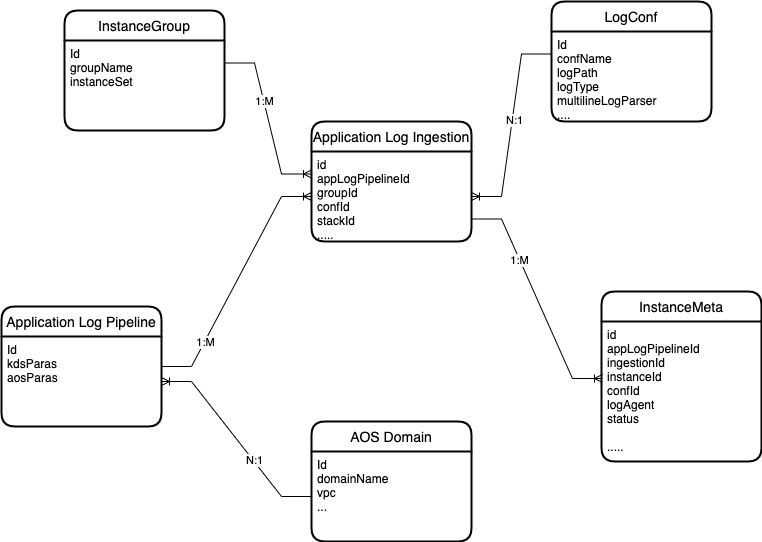

The diagram above was exported from draw.io. Its source (the exported page's mxGraphModel, read from the mxfile embedded in the PNG):
<mxGraphModel dx="1106" dy="997" grid="1" gridSize="10" guides="1" tooltips="1" connect="1" arrows="1" fold="1" page="1" pageScale="1" pageWidth="850" pageHeight="1100" math="0" shadow="0">
  <root>
    <mxCell id="0" />
    <mxCell id="1" parent="0" />
    <mxCell id="PKB3ilihEgnFMr8ZV_8r-3" value="AOS Domain" style="swimlane;childLayout=stackLayout;horizontal=1;startSize=30;horizontalStack=0;rounded=1;fontSize=14;fontStyle=0;strokeWidth=2;resizeParent=0;resizeLast=1;shadow=0;dashed=0;align=center;" vertex="1" parent="1">
      <mxGeometry x="550" y="500" width="160" height="120" as="geometry" />
    </mxCell>
    <mxCell id="PKB3ilihEgnFMr8ZV_8r-4" value="Id&#10;domainName&#10;vpc&#10;..." style="align=left;strokeColor=none;fillColor=none;spacingLeft=4;fontSize=12;verticalAlign=top;resizable=0;rotatable=0;part=1;" vertex="1" parent="PKB3ilihEgnFMr8ZV_8r-3">
      <mxGeometry y="30" width="160" height="90" as="geometry" />
    </mxCell>
    <mxCell id="PKB3ilihEgnFMr8ZV_8r-5" value="Application Log Pipeline" style="swimlane;childLayout=stackLayout;horizontal=1;startSize=30;horizontalStack=0;rounded=1;fontSize=14;fontStyle=0;strokeWidth=2;resizeParent=0;resizeLast=1;shadow=0;dashed=0;align=center;" vertex="1" parent="1">
      <mxGeometry x="240" y="385" width="160" height="120" as="geometry" />
    </mxCell>
    <mxCell id="PKB3ilihEgnFMr8ZV_8r-6" value="Id&#10;kdsParas&#10;aosParas&#10;" style="align=left;strokeColor=none;fillColor=none;spacingLeft=4;fontSize=12;verticalAlign=top;resizable=0;rotatable=0;part=1;" vertex="1" parent="PKB3ilihEgnFMr8ZV_8r-5">
      <mxGeometry y="30" width="160" height="90" as="geometry" />
    </mxCell>
    <mxCell id="PKB3ilihEgnFMr8ZV_8r-7" value="Application Log Ingestion" style="swimlane;childLayout=stackLayout;horizontal=1;startSize=30;horizontalStack=0;rounded=1;fontSize=14;fontStyle=0;strokeWidth=2;resizeParent=0;resizeLast=1;shadow=0;dashed=0;align=center;fillColor=default;" vertex="1" parent="1">
      <mxGeometry x="550" y="200" width="160" height="120" as="geometry" />
    </mxCell>
    <mxCell id="PKB3ilihEgnFMr8ZV_8r-8" value="id&#10;appLogPipelineId&#10;groupId&#10;confId&#10;stackId&#10;....." style="align=left;strokeColor=none;fillColor=none;spacingLeft=4;fontSize=12;verticalAlign=top;resizable=0;rotatable=0;part=1;" vertex="1" parent="PKB3ilihEgnFMr8ZV_8r-7">
      <mxGeometry y="30" width="160" height="90" as="geometry" />
    </mxCell>
    <mxCell id="PKB3ilihEgnFMr8ZV_8r-9" value="" style="edgeStyle=entityRelationEdgeStyle;fontSize=12;html=1;endArrow=ERoneToMany;rounded=0;" edge="1" parent="1" source="PKB3ilihEgnFMr8ZV_8r-5" target="PKB3ilihEgnFMr8ZV_8r-8">
      <mxGeometry width="100" height="100" relative="1" as="geometry">
        <mxPoint x="200" y="560" as="sourcePoint" />
        <mxPoint x="460" y="220" as="targetPoint" />
      </mxGeometry>
    </mxCell>
    <mxCell id="PKB3ilihEgnFMr8ZV_8r-10" value="1:M" style="edgeLabel;html=1;align=center;verticalAlign=middle;resizable=0;points=[];" vertex="1" connectable="0" parent="PKB3ilihEgnFMr8ZV_8r-9">
      <mxGeometry x="-0.5384" relative="1" as="geometry">
        <mxPoint as="offset" />
      </mxGeometry>
    </mxCell>
    <mxCell id="PKB3ilihEgnFMr8ZV_8r-13" value="" style="edgeStyle=entityRelationEdgeStyle;fontSize=12;html=1;endArrow=ERoneToMany;rounded=0;entryX=1;entryY=0.5;entryDx=0;entryDy=0;" edge="1" parent="1" source="PKB3ilihEgnFMr8ZV_8r-4" target="PKB3ilihEgnFMr8ZV_8r-6">
      <mxGeometry width="100" height="100" relative="1" as="geometry">
        <mxPoint x="440" y="510" as="sourcePoint" />
        <mxPoint x="540" y="410" as="targetPoint" />
      </mxGeometry>
    </mxCell>
    <mxCell id="PKB3ilihEgnFMr8ZV_8r-14" value="N:1" style="edgeLabel;html=1;align=center;verticalAlign=middle;resizable=0;points=[];" vertex="1" connectable="0" parent="PKB3ilihEgnFMr8ZV_8r-13">
      <mxGeometry x="-0.2648" y="-1" relative="1" as="geometry">
        <mxPoint as="offset" />
      </mxGeometry>
    </mxCell>
    <mxCell id="PKB3ilihEgnFMr8ZV_8r-15" value="InstanceGroup" style="swimlane;childLayout=stackLayout;horizontal=1;startSize=30;horizontalStack=0;rounded=1;fontSize=14;fontStyle=0;strokeWidth=2;resizeParent=0;resizeLast=1;shadow=0;dashed=0;align=center;" vertex="1" parent="1">
      <mxGeometry x="303" y="89" width="160" height="120" as="geometry" />
    </mxCell>
    <mxCell id="PKB3ilihEgnFMr8ZV_8r-16" value="Id&#10;groupName&#10;instanceSet" style="align=left;strokeColor=none;fillColor=none;spacingLeft=4;fontSize=12;verticalAlign=top;resizable=0;rotatable=0;part=1;" vertex="1" parent="PKB3ilihEgnFMr8ZV_8r-15">
      <mxGeometry y="30" width="160" height="90" as="geometry" />
    </mxCell>
    <mxCell id="PKB3ilihEgnFMr8ZV_8r-17" value="LogConf" style="swimlane;childLayout=stackLayout;horizontal=1;startSize=30;horizontalStack=0;rounded=1;fontSize=14;fontStyle=0;strokeWidth=2;resizeParent=0;resizeLast=1;shadow=0;dashed=0;align=center;" vertex="1" parent="1">
      <mxGeometry x="790" y="80" width="160" height="120" as="geometry" />
    </mxCell>
    <mxCell id="PKB3ilihEgnFMr8ZV_8r-18" value="Id&#10;confName&#10;logPath&#10;logType&#10;multilineLogParser&#10;...." style="align=left;strokeColor=none;fillColor=none;spacingLeft=4;fontSize=12;verticalAlign=top;resizable=0;rotatable=0;part=1;" vertex="1" parent="PKB3ilihEgnFMr8ZV_8r-17">
      <mxGeometry y="30" width="160" height="90" as="geometry" />
    </mxCell>
    <mxCell id="PKB3ilihEgnFMr8ZV_8r-19" value="" style="edgeStyle=entityRelationEdgeStyle;fontSize=12;html=1;endArrow=ERoneToMany;rounded=0;entryX=0;entryY=0.25;entryDx=0;entryDy=0;exitX=1;exitY=0.25;exitDx=0;exitDy=0;" edge="1" parent="1" source="PKB3ilihEgnFMr8ZV_8r-16" target="PKB3ilihEgnFMr8ZV_8r-8">
      <mxGeometry width="100" height="100" relative="1" as="geometry">
        <mxPoint x="332" y="232" as="sourcePoint" />
        <mxPoint x="432" y="132" as="targetPoint" />
      </mxGeometry>
    </mxCell>
    <mxCell id="PKB3ilihEgnFMr8ZV_8r-20" value="1:M" style="edgeLabel;html=1;align=center;verticalAlign=middle;resizable=0;points=[];" vertex="1" connectable="0" parent="PKB3ilihEgnFMr8ZV_8r-19">
      <mxGeometry x="-0.213" relative="1" as="geometry">
        <mxPoint as="offset" />
      </mxGeometry>
    </mxCell>
    <mxCell id="PKB3ilihEgnFMr8ZV_8r-21" value="" style="edgeStyle=entityRelationEdgeStyle;fontSize=12;html=1;endArrow=ERoneToMany;rounded=0;exitX=0;exitY=0.25;exitDx=0;exitDy=0;" edge="1" parent="1" source="PKB3ilihEgnFMr8ZV_8r-18" target="PKB3ilihEgnFMr8ZV_8r-8">
      <mxGeometry width="100" height="100" relative="1" as="geometry">
        <mxPoint x="689" y="57" as="sourcePoint" />
        <mxPoint x="517" y="132" as="targetPoint" />
      </mxGeometry>
    </mxCell>
    <mxCell id="PKB3ilihEgnFMr8ZV_8r-22" value="N:1" style="edgeLabel;html=1;align=center;verticalAlign=middle;resizable=0;points=[];" vertex="1" connectable="0" parent="PKB3ilihEgnFMr8ZV_8r-21">
      <mxGeometry x="-0.0599" y="2" relative="1" as="geometry">
        <mxPoint as="offset" />
      </mxGeometry>
    </mxCell>
    <mxCell id="PKB3ilihEgnFMr8ZV_8r-23" value="InstanceMeta" style="swimlane;childLayout=stackLayout;horizontal=1;startSize=30;horizontalStack=0;rounded=1;fontSize=14;fontStyle=0;strokeWidth=2;resizeParent=0;resizeLast=1;shadow=0;dashed=0;align=center;" vertex="1" parent="1">
      <mxGeometry x="840" y="370" width="160" height="170" as="geometry" />
    </mxCell>
    <mxCell id="PKB3ilihEgnFMr8ZV_8r-24" value="id&#10;appLogPipelineId&#10;ingestionId&#10;instanceId&#10;confId&#10;logAgent&#10;status&#10;&#10;....." style="align=left;strokeColor=none;fillColor=none;spacingLeft=4;fontSize=12;verticalAlign=top;resizable=0;rotatable=0;part=1;" vertex="1" parent="PKB3ilihEgnFMr8ZV_8r-23">
      <mxGeometry y="30" width="160" height="140" as="geometry" />
    </mxCell>
    <mxCell id="PKB3ilihEgnFMr8ZV_8r-25" value="" style="edgeStyle=entityRelationEdgeStyle;fontSize=12;html=1;endArrow=ERoneToMany;rounded=0;entryX=0.006;entryY=0.407;entryDx=0;entryDy=0;entryPerimeter=0;exitX=1;exitY=0.75;exitDx=0;exitDy=0;" edge="1" parent="1" source="PKB3ilihEgnFMr8ZV_8r-8" target="PKB3ilihEgnFMr8ZV_8r-24">
      <mxGeometry width="100" height="100" relative="1" as="geometry">
        <mxPoint x="440" y="380" as="sourcePoint" />
        <mxPoint x="540" y="280" as="targetPoint" />
      </mxGeometry>
    </mxCell>
    <mxCell id="PKB3ilihEgnFMr8ZV_8r-26" value="1:M" style="edgeLabel;html=1;align=center;verticalAlign=middle;resizable=0;points=[];" vertex="1" connectable="0" parent="PKB3ilihEgnFMr8ZV_8r-25">
      <mxGeometry x="-0.3696" relative="1" as="geometry">
        <mxPoint y="1" as="offset" />
      </mxGeometry>
    </mxCell>
  </root>
</mxGraphModel>